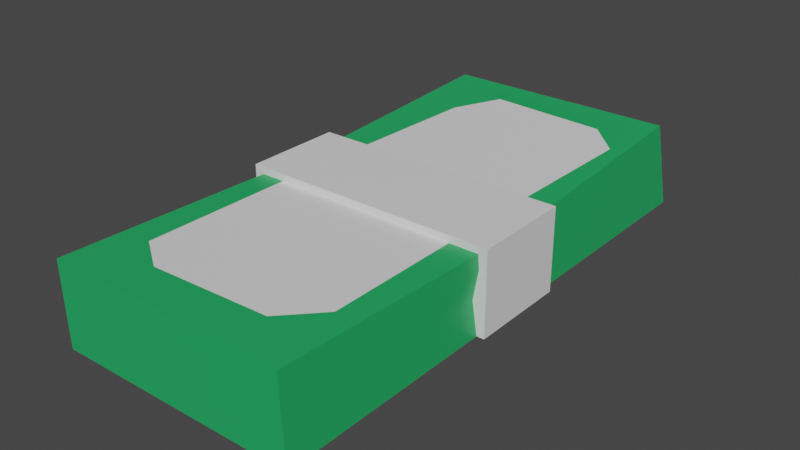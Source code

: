 # Source: MoneyA.blend  (saved by Blender 2.93.20; exported with 4.5.12 LTS)
import bpy
from mathutils import Matrix  # noqa: F401  (used for matrix-valued properties, if any)

bpy.ops.wm.read_factory_settings(use_empty=True)
scene = bpy.context.scene
scene.name = 'Scene'

# ---- collections
col_collection = bpy.data.collections.new('Collection'); scene.collection.children.link(col_collection)

# ---- images (referenced by path relative to the original .blend; pixels are not part of the script)
import os
ASSET_DIR = os.environ.get("B2B_ASSET_DIR", "")  # directory of the original .blend (textures are referenced by path, not embedded)
HERE = os.path.dirname(os.path.abspath(__file__))  # packed textures are extracted next to this script under _unpacked/

def load_image(name, relpath, width, height, colorspace="sRGB"):
    """Load a texture the original file referenced (path relative to the .blend, or extracted next to this script)."""
    p = next((c for c in (os.path.join(HERE, relpath), os.path.join(ASSET_DIR, relpath)) if relpath and os.path.exists(c)), "")
    if p:
        img = bpy.data.images.load(p, check_existing=True)
        img.name = name
    else:  # same state as the original file: an image datablock whose file is absent (Cycles renders it pink)
        img = bpy.data.images.new(name, width, height)
        img.source = "FILE"
        img.filepath = "//" + (relpath or name)
    img.colorspace_settings.name = colorspace
    return img
img_money_jpg = load_image('Money.jpg', 'Money.jpg', 1024, 1024, 'sRGB')

# ---- materials (node trees are filled in below, after node groups)
mat_material_001 = bpy.data.materials.new('Material.001')
mat_material_001.use_transparent_shadow = False
mat_x = bpy.data.materials.new('Материал')
mat_x.use_transparent_shadow = False
mat_x.diffuse_color = (0.01764, 0.402, 0.1195, 1.0)
mat_up = bpy.data.materials.new('Up')
mat_up.use_transparent_shadow = False
mat_midle = bpy.data.materials.new('Midle')
mat_midle.use_transparent_shadow = False

# ---- material node trees
mat_material_001.use_nodes = True; mat_material_001.node_tree.nodes.clear()
_N = mat_material_001.node_tree.nodes; _L = mat_material_001.node_tree.links
n0 = _N.new('ShaderNodeBsdfPrincipled'); n0.name = 'Principled BSDF'; n0.location = (10, 300)
n0.distribution = 'GGX'
n0.subsurface_method = 'BURLEY'
n0.inputs[2].default_value = 0.4
n0.inputs[3].default_value = 1.45
n0.inputs[27].default_value = (0.0, 0.0, 0.0, 1.0)
n0.inputs[28].default_value = 1.0
n1 = _N.new('ShaderNodeOutputMaterial'); n1.name = 'Material Output'; n1.location = (300, 300)
n2 = _N.new('ShaderNodeNormalMap'); n2.name = 'Карта нормалей'; n2.location = (-300, -300)
n2.label = 'Normal/Map'
n2.inputs[0].default_value = 0.0
n3 = _N.new('ShaderNodeTexImage'); n3.name = 'Изображение-текстура'; n3.location = (-300, 600)
n3.image = img_money_jpg
_L.new(n0.outputs[0], n1.inputs[0])
_L.new(n2.outputs[0], n0.inputs[5])
_L.new(n3.outputs[0], n0.inputs[0])
n1.is_active_output = True
mat_x.use_nodes = True; mat_x.node_tree.nodes.clear()
_N = mat_x.node_tree.nodes; _L = mat_x.node_tree.links
n0 = _N.new('ShaderNodeBsdfPrincipled'); n0.name = 'Principled BSDF'; n0.location = (10, 300)
n0.distribution = 'GGX'
n0.subsurface_method = 'BURLEY'
n0.inputs[0].default_value = (0.01764, 0.402, 0.1195, 1.0)
n0.inputs[2].default_value = 0.4
n0.inputs[3].default_value = 1.45
n0.inputs[27].default_value = (0.0, 0.0, 0.0, 1.0)
n0.inputs[28].default_value = 1.0
n1 = _N.new('ShaderNodeOutputMaterial'); n1.name = 'Material Output'; n1.location = (300, 300)
n2 = _N.new('ShaderNodeNormalMap'); n2.name = 'Карта нормалей'; n2.location = (-300, -300)
n2.label = 'Normal/Map'
n2.inputs[0].default_value = 0.0
_L.new(n0.outputs[0], n1.inputs[0])
_L.new(n2.outputs[0], n0.inputs[5])
n1.is_active_output = True
mat_up.use_nodes = True; mat_up.node_tree.nodes.clear()
_N = mat_up.node_tree.nodes; _L = mat_up.node_tree.links
n0 = _N.new('ShaderNodeBsdfPrincipled'); n0.name = 'Principled BSDF'; n0.location = (10, 300)
n0.distribution = 'GGX'
n0.subsurface_method = 'BURLEY'
n0.inputs[3].default_value = 1.45
n0.inputs[27].default_value = (0.0, 0.0, 0.0, 1.0)
n0.inputs[28].default_value = 1.0
n1 = _N.new('ShaderNodeOutputMaterial'); n1.name = 'Material Output'; n1.location = (300, 300)
_L.new(n0.outputs[0], n1.inputs[0])
n1.is_active_output = True
mat_midle.use_nodes = True; mat_midle.node_tree.nodes.clear()
_N = mat_midle.node_tree.nodes; _L = mat_midle.node_tree.links
n0 = _N.new('ShaderNodeBsdfPrincipled'); n0.name = 'Principled BSDF'; n0.location = (10, 300)
n0.distribution = 'GGX'
n0.subsurface_method = 'BURLEY'
n0.inputs[3].default_value = 1.45
n0.inputs[27].default_value = (0.0, 0.0, 0.0, 1.0)
n0.inputs[28].default_value = 1.0
n1 = _N.new('ShaderNodeOutputMaterial'); n1.name = 'Material Output'; n1.location = (300, 300)
_L.new(n0.outputs[0], n1.inputs[0])
n1.is_active_output = True

# ---- world
world_world = bpy.data.worlds.new('World'); scene.world = world_world
world_world.use_nodes = True; world_world.node_tree.nodes.clear()
_N = world_world.node_tree.nodes; _L = world_world.node_tree.links
n0 = _N.new('ShaderNodeOutputWorld'); n0.name = 'World Output'; n0.location = (300, 300)
n1 = _N.new('ShaderNodeBackground'); n1.name = 'Background'; n1.location = (10, 300)
n1.inputs[0].default_value = (0.05088, 0.05088, 0.05088, 1.0)
_L.new(n1.outputs[0], n0.inputs[0])
n0.is_active_output = True
world_world.color = (0.05088, 0.05088, 0.05088)
world_world.use_sun_shadow = False
world_world.sun_shadow_jitter_overblur = 0.0

# ---- meshes
me_cube_001 = bpy.data.meshes.new('Cube.001')
me_cube_001.from_pydata([(0.9898, 0.9419, 1.324), (1.0, 1.0, -1.0), (0.9898, -1.058, 1.324), (1.0, -1.0, -1.0), (-0.9984, 0.8928, 1.348), (-1.0, 1.0, -1.0), (-0.9984, -1.107, 1.348), (-1.0, -1.0, -1.0), (0.01433, 1.0, 1.208), (0.01107, -1.0, 1.208), (0.01138, -0.8104, 1.208), (0.01391, 0.7403, 1.208), (0.8277, 0.4941, 1.305), (0.8429, -0.4943, 1.307), (0.7517, -0.7968, 1.296), (0.697, 0.7658, 1.289), (-0.7433, -0.792, 1.073), (-0.9161, -0.5795, 1.129), (-0.8864, 0.4527, 1.126), (-0.7662, 0.7321, 1.076)], [], [(0, 8, 11, 15, 12, 13, 14, 10, 9, 2), (3, 2, 9, 6, 7), (7, 6, 4, 5), (5, 1, 3, 7), (1, 0, 2, 3), (5, 4, 8, 0, 1), (9, 10, 16, 17, 18, 19, 11, 8, 4, 6), (10, 14, 13, 12, 15, 11), (11, 19, 18, 17, 16, 10)])
me_cube_001.polygons.foreach_set('use_smooth', [True] * 9)
me_cube_001.polygons.foreach_set('material_index', [1, 1, 1, 1, 1, 1, 1, 2, 2])
_k = set([(0, 1), (0, 2), (0, 8), (1, 3), (1, 5), (2, 3), (2, 9), (3, 7), (4, 5), (4, 6), (4, 8), (5, 7), (6, 7), (6, 9)])
me_cube_001.attributes.new('sharp_edge', 'BOOLEAN', 'EDGE').data.foreach_set('value', [ (min(e.vertices), max(e.vertices)) in _k for e in me_cube_001.edges])
_uv = me_cube_001.uv_layers.new(name='UVMap')
_uv.uv.foreach_set('vector', [0.3125, 0.01746, 0.5068, 0.01746, 0.5068, 0.06827, 0.3708, 0.05533, 0.3448, 0.107, 0.3418, 0.3001, 0.3599, 0.3604, 0.5073, 0.3716, 0.5074, 0.4087, 0.3125, 0.4087, 0.375, 0.75, 0.625, 0.75, 0.625, 0.8736, 0.625, 1.0, 0.375, 1.0, 0.375, 0.0, 0.625, 0.0, 0.625, 0.25, 0.375, 0.25, 0.125, 0.5, 0.375, 0.5, 0.375, 0.75, 0.125, 0.75, 0.3784, 0.4885, 0.6281, 0.5118, 0.6216, 0.7615, 0.3719, 0.7382, 0.375, 0.25, 0.625, 0.25, 0.625, 0.3768, 0.625, 0.5, 0.375, 0.5, 0.5074, 0.4087, 0.5073, 0.3716, 0.657, 0.3606, 0.6841, 0.3163, 0.6782, 0.1147, 0.6616, 0.06217, 0.5068, 0.06827, 0.5068, 0.01746, 0.7067, 0.01746, 0.7067, 0.4087, 0.5073, 0.3716, 0.3599, 0.3604, 0.3418, 0.3001, 0.3448, 0.107, 0.3708, 0.05533, 0.5068, 0.06827, 0.5068, 0.06827, 0.6616, 0.06217, 0.6782, 0.1147, 0.6841, 0.3163, 0.657, 0.3606, 0.5073, 0.3716])
me_cube_001.materials.append(mat_material_001)
me_cube_001.materials.append(mat_x)
me_cube_001.materials.append(mat_up)
me_cube_001.use_remesh_fix_poles = True
me_cube_001.use_remesh_preserve_attributes = False
me_cube_001.update()
me_cube_001.normals_split_custom_set([tuple(v) for v in zip(*[iter([-0.1177, 7.798e-05, 0.993, 0.2172, 0.001478, 0.9761, 0.05403, 0.0003256, 0.9985, -0.1178, 9.197e-05, 0.993, -0.1178, 9.197e-05, 0.993, -0.1178, 9.197e-05, 0.993, -0.1178, 9.197e-05, 0.993, 0.05516, 0.0003332, 0.9985, 0.228, 0.001522, 0.9737, -0.1177, 7.798e-05, 0.993, 0.01196, -0.9998, -0.01829, 0.01196, -0.9998, -0.01829, 0.01196, -0.9998, -0.01829, 0.01196, -0.9998, -0.01829, 0.01196, -0.9998, -0.01829, -1.0, 0.0, 0.0006756, -1.0, 0.0, 0.0006756, -1.0, 0.0, 0.0006756, -1.0, 0.0, 0.0006756, 0.0, 0.0, -1.0, 0.0, 0.0, -1.0, 0.0, 0.0, -1.0, 0.0, 0.0, -1.0, 1.0, 0.0, 0.004369, 1.0, 0.0, 0.004369, 1.0, 0.0, 0.004369, 1.0, 0.0, 0.004369, -0.01196, 0.9998, 0.0183, -0.01196, 0.9998, 0.0183, -0.01196, 0.9998, 0.0183, -0.01196, 0.9998, 0.0183, -0.01196, 0.9998, 0.0183, 0.228, 0.001522, 0.9737, 0.05516, 0.0003332, 0.9985, 0.2316, 0.0005441, 0.9728, 0.2316, 0.0005441, 0.9728, 0.2316, 0.0005441, 0.9728, 0.2316, 0.0005441, 0.9728, 0.05403, 0.0003256, 0.9985, 0.2172, 0.001478, 0.9761, 0.5375, 0.002749, 0.8433, 0.5375, 0.002749, 0.8433, 0.05516, 0.0003332, 0.9985, -0.1178, 9.197e-05, 0.993, -0.1178, 9.197e-05, 0.993, -0.1178, 9.197e-05, 0.993, -0.1178, 9.197e-05, 0.993, 0.05403, 0.0003256, 0.9985, 0.05403, 0.0003256, 0.9985, 0.2316, 0.0005441, 0.9728, 0.2316, 0.0005441, 0.9728, 0.2316, 0.0005441, 0.9728, 0.2316, 0.0005441, 0.9728, 0.05516, 0.0003332, 0.9985])] * 3)])
me_x = bpy.data.meshes.new('Куб')
me_x.from_pydata([(-1.0, -1.0, -1.0), (-1.0, -1.0, 1.0), (-1.0, 1.0, -1.0), (-1.0, 1.0, 1.0), (1.0, -1.0, -1.0), (1.0, -1.0, 1.0), (1.0, 1.0, -1.0), (1.0, 1.0, 1.0)], [], [(0, 1, 3, 2), (2, 3, 7, 6), (6, 7, 5, 4), (4, 5, 1, 0), (2, 6, 4, 0), (7, 3, 1, 5)])
_uv = me_x.uv_layers.new(name='UVКарта')
_uv.uv.foreach_set('vector', [0.375, 0.0, 0.625, 0.0, 0.625, 0.25, 0.375, 0.25, 0.375, 0.25, 0.625, 0.25, 0.625, 0.5, 0.375, 0.5, 0.375, 0.5, 0.625, 0.5, 0.625, 0.75, 0.375, 0.75, 0.375, 0.75, 0.625, 0.75, 0.625, 1.0, 0.375, 1.0, 0.125, 0.5, 0.375, 0.5, 0.375, 0.75, 0.125, 0.75, 0.625, 0.5, 0.875, 0.5, 0.875, 0.75, 0.625, 0.75])
me_x.materials.append(mat_midle)
me_x.use_remesh_fix_poles = True
me_x.use_remesh_preserve_attributes = False
me_x.update()

# ---- objects
ob_cube_001 = bpy.data.objects.new('Cube.001', me_cube_001)
ob_x = bpy.data.objects.new('Куб', me_x)

# ---- transforms, parenting, visibility, modifiers, constraints
ob_cube_001.location = (0.001266, 0.001927, -0.004527)
ob_cube_001.rotation_euler = (-1.629e-07, -0.0, -1.562)
ob_cube_001.scale = (0.3454, 0.1519, 0.04328)
ob_cube_001.color = (0.8, 0.8, 0.8, 1.0)
ob_x.location = (-0.0009925, -0.00126, 0.00484)
ob_x.rotation_euler = (0.0, -0.0, -1.562)
ob_x.scale = (-0.06276, -0.1637, -0.0527)

# ---- collection membership
col_collection.objects.link(ob_cube_001)
col_collection.objects.link(ob_x)

# ---- scene / render settings (as saved in the file)
scene.frame_start = 1; scene.frame_end = 250; scene.frame_set(1)
scene.render.engine = 'BLENDER_EEVEE_NEXT'
scene.cycles.use_denoising = False
scene.cycles.samples = 128
scene.cycles.sampling_pattern = 'TABULATED_SOBOL'
scene.cycles.use_adaptive_sampling = False
scene.cycles.use_light_tree = False
scene.view_settings.view_transform = 'Filmic'
bpy.context.view_layer.update()

# ---- added for rendering (the .blend has no active camera and no usable light): camera, sun
cam_auto = bpy.data.cameras.new('AutoCamera')
cam_auto.lens = 50.0
cam_auto.sensor_width = 36.0
cam_auto.clip_end = 1000.0
ob_auto_camera = bpy.data.objects.new('AutoCamera', cam_auto)
scene.collection.objects.link(ob_auto_camera)
ob_auto_camera.location = (0.715234, -0.860377, 0.579663)
ob_auto_camera.rotation_euler = (1.09748, -7.21219e-08, 0.694738)
scene.camera = ob_auto_camera
light_auto_sun = bpy.data.lights.new('AutoSun', 'SUN')
light_auto_sun.energy = 3.0
light_auto_sun.angle = 0.0523599
ob_auto_sun = bpy.data.objects.new('AutoSun', light_auto_sun)
scene.collection.objects.link(ob_auto_sun)
ob_auto_sun.rotation_euler = (0.872665, 0.174533, 0.523599)
bpy.context.view_layer.update()
